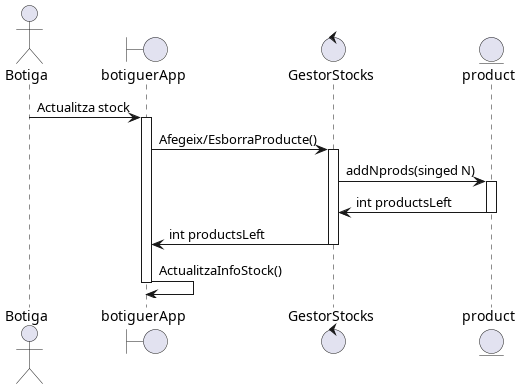

The diagram above was rendered by PlantUML. Its source (embedded in the PNG):
@startuml
actor Botiga as B  
boundary botiguerApp as A
control GestorStocks as g 
entity product as db 

B -> A : Actualitza stock
activate A 
A -> g: Afegeix/EsborraProducte()
activate g 
g -> db: addNprods(singed N)
activate db 
db-> g: int productsLeft
deactivate db 
g -> A: int productsLeft
deactivate g 
A -> A: ActualitzaInfoStock()
deactivate A 


@enduml